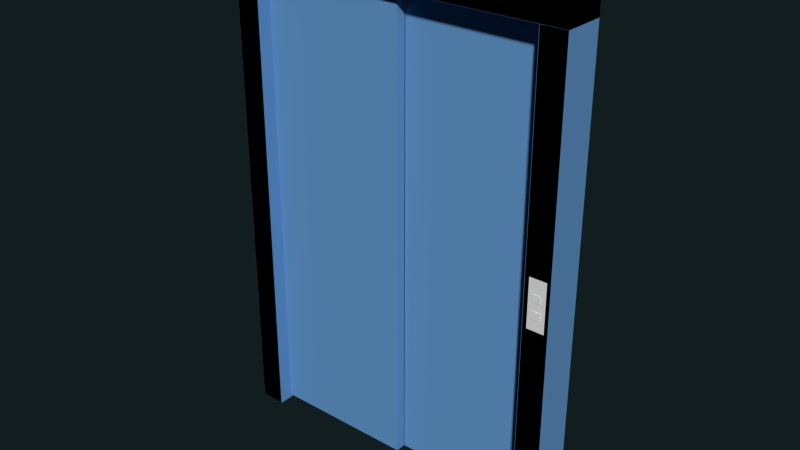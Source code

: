 # Source: St_AufzugRahmen_left.blend  (saved by Blender 2.74.0; exported with 4.5.12 LTS)
import bpy
from mathutils import Matrix  # noqa: F401  (used for matrix-valued properties, if any)

bpy.ops.wm.read_factory_settings(use_empty=True)
scene = bpy.context.scene
scene.name = 'Scene'

# ---- collections
col_collection_4 = bpy.data.collections.new('Collection 4'); scene.collection.children.link(col_collection_4)
col_collection_5 = bpy.data.collections.new('Collection 5'); scene.collection.children.link(col_collection_5)

# ---- materials (node trees are filled in below, after node groups)
mat_door_frame_mat = bpy.data.materials.new('door_frame_mat')
mat_door_frame_mat.alpha_threshold = 0.0
mat_door_frame_mat.use_transparent_shadow = False
mat_door_frame_mat.diffuse_color = (0.1308, 0.3213, 0.6152, 1.0)
mat_door_frame_mat.roughness = 0.5
mat_door_frame_mat_001 = bpy.data.materials.new('door_frame_mat.001')
mat_door_frame_mat_001.alpha_threshold = 0.0
mat_door_frame_mat_001.use_transparent_shadow = False
mat_door_frame_mat_001.diffuse_color = (0.1308, 0.3213, 0.6152, 1.0)
mat_door_frame_mat_001.roughness = 0.5

# ---- material node trees

# ---- world
world_world = bpy.data.worlds.new('World'); scene.world = world_world
world_world.color = (0.005979, 0.01231, 0.01341)
world_world.use_sun_shadow = False
world_world.sun_shadow_jitter_overblur = 0.0
world_world.cycles.sampling_method = 'MANUAL'
world_world.cycles.sample_map_resolution = 256

# ---- meshes
me_cube_002 = bpy.data.meshes.new('Cube.002')
me_cube_002.from_pydata([(-0.05127, -0.08395, -0.9657), (-0.05127, 0.08395, 0.9657), (-0.05127, 0.08395, -0.9657), (0.05127, -0.08395, 0.9657), (0.05127, -0.08395, -0.9657), (0.05127, 0.08395, 0.9657), (0.05127, 0.08395, -0.9657), (-0.05127, -0.08395, 0.9657)], [], [(3, 4, 6, 5), (0, 2, 6, 4), (2, 1, 5, 6), (7, 1, 2, 0), (7, 0, 4, 3)])
me_cube_002.materials.append(mat_door_frame_mat)
me_cube_002.use_remesh_preserve_volume = False
me_cube_002.use_remesh_preserve_attributes = False
me_cube_002.use_mirror_vertex_groups = False
me_cube_002.update()
me_cube_001 = bpy.data.meshes.new('Cube.001')
me_cube_001.from_pydata([(-0.7061, 0.08395, -0.07002), (-0.6036, -0.08395, -0.07002), (-0.6036, 0.08395, -0.07002), (0.7061, -0.08395, -0.07002), (0.7061, 0.08395, -0.07002), (0.6036, -0.08395, -0.07002), (0.7061, -0.08395, 0.07002), (0.7061, 0.08395, 0.07002), (-0.7061, -0.08395, 0.07002), (-0.7061, 0.08395, 0.07002), (-0.7061, -0.08395, -0.07002), (-0.6036, 0.08395, 0.07002), (0.6036, 0.08395, 0.07002), (0.6036, -0.08395, 0.07002), (-0.6036, -0.08395, 0.07002), (0.6036, 0.08395, -0.07002)], [], [(11, 9, 8, 14), (7, 12, 13, 6), (12, 11, 14, 13), (0, 10, 1, 2), (3, 4, 15, 5), (14, 8, 10, 1), (12, 7, 4, 15), (8, 9, 0, 10), (7, 6, 3, 4), (9, 11, 2, 0), (11, 12, 15, 2), (6, 13, 5, 3), (13, 14, 1, 5), (15, 5, 1, 2)])
me_cube_001.materials.append(mat_door_frame_mat)
me_cube_001.use_remesh_preserve_volume = False
me_cube_001.use_remesh_preserve_attributes = False
me_cube_001.use_mirror_vertex_groups = False
me_cube_001.update()
me_cube_000 = bpy.data.meshes.new('Cube.000')
me_cube_000.from_pydata([(0.05127, -0.08395, 0.9657), (0.05127, -0.08395, -0.9657), (0.05127, 0.08395, 0.9657), (0.05127, 0.08395, -0.9657), (-0.05127, -0.08395, 0.9657), (-0.05127, -0.08395, -0.9657), (-0.05127, 0.08395, -0.9657), (-0.05127, 0.08395, 0.9657)], [], [(0, 1, 3, 2), (3, 1, 5, 6), (1, 0, 4, 5), (4, 7, 6, 5), (2, 3, 6, 7)])
me_cube_000.materials.append(mat_door_frame_mat)
me_cube_000.use_remesh_preserve_volume = False
me_cube_000.use_remesh_preserve_attributes = False
me_cube_000.use_mirror_vertex_groups = False
me_cube_000.update()
me_cube_660 = bpy.data.meshes.new('Cube.660')
me_cube_660.from_pydata([(-0.7061, -0.08395, -1.036), (-0.7061, 0.08395, 0.8957), (-0.7061, 0.08395, -1.036), (-0.6036, -0.08395, 0.8957), (-0.6036, -0.08395, -1.036), (-0.6036, 0.08395, 0.8957), (-0.6036, 0.08395, -1.036), (0.7061, -0.08395, 0.8957), (0.7061, -0.08395, -1.036), (0.7061, 0.08395, 0.8957), (0.7061, 0.08395, -1.036), (0.6036, -0.08395, 0.8957), (0.6036, -0.08395, -1.036), (0.6036, 0.08395, -1.036), (0.7061, -0.08395, 1.036), (0.7061, 0.08395, 1.036), (-0.7061, -0.08395, 1.036), (-0.7061, 0.08395, 1.036), (-0.7061, -0.08395, 0.8957), (-0.6036, 0.08395, 1.036), (0.6036, 0.08395, 1.036), (0.6036, -0.08395, 1.036), (-0.6036, -0.08395, 1.036), (0.6036, 0.08395, 0.8957)], [], [(3, 4, 6, 5), (0, 2, 6, 4), (2, 1, 5, 6), (7, 8, 10, 9), (10, 8, 12, 13), (8, 7, 11, 12), (19, 17, 16, 22), (15, 20, 21, 14), (20, 19, 22, 21), (18, 1, 2, 0), (1, 18, 3, 5), (18, 0, 4, 3), (11, 23, 13, 12), (7, 9, 23, 11), (9, 10, 13, 23), (22, 16, 18, 3), (20, 15, 9, 23), (16, 17, 1, 18), (15, 14, 7, 9), (17, 19, 5, 1), (19, 20, 23, 5), (14, 21, 11, 7), (21, 22, 3, 11), (23, 11, 3, 5)])
me_cube_660.materials.append(mat_door_frame_mat)
me_cube_660.use_remesh_preserve_volume = False
me_cube_660.use_remesh_preserve_attributes = False
me_cube_660.use_mirror_vertex_groups = False
me_cube_660.update()
me_cube_693 = bpy.data.meshes.new('Cube.693')
me_cube_693.from_pydata([(-0.03475, -0.007092, -0.09974), (-0.03475, -0.007092, 0.09974), (-0.03475, 0.007092, -0.09974), (-0.03475, 0.007092, 0.09974), (0.03475, -0.007092, -0.09974), (0.03475, -0.007092, 0.09974), (0.03475, 0.007092, -0.09974), (0.03475, 0.007092, 0.09974)], [], [(1, 3, 2, 0), (3, 7, 6, 2), (7, 5, 4, 6), (5, 1, 0, 4), (0, 2, 6, 4), (5, 7, 3, 1)])
_uv = me_cube_693.uv_layers.new(name='UVMap')
_uv.uv.foreach_set('vector', [0.8542, 0.08658, 0.7911, 0.09472, 0.3673, 0.0671, 0.3377, 0.04962, 0.7911, 0.09472, 0.748, 0.1537, 0.3242, 0.126, 0.3673, 0.0671, 0.748, 0.1537, 0.7776, 0.1711, 0.2611, 0.1342, 0.3242, 0.126, 0.867, 0.9709, 0.06208, 0.9786, 0.2217, 0.01835, 0.8847, 0.07799, 0.3377, 0.04962, 0.3673, 0.0671, 0.3242, 0.126, 0.2611, 0.1342, 0.7776, 0.1711, 0.748, 0.1537, 0.7911, 0.09472, 0.8542, 0.08658])
me_cube_693.use_remesh_preserve_volume = False
me_cube_693.use_remesh_preserve_attributes = False
me_cube_693.use_mirror_vertex_groups = False
me_cube_693.update()
me_cube_695 = bpy.data.meshes.new('Cube.695')
me_cube_695.from_pydata([(-0.01757, -0.0009969, -0.01635), (-0.01757, -0.0009969, 0.01635), (-0.01757, 0.0009969, -0.01635), (-0.01757, 0.0009969, 0.01635), (0.01757, -0.0009969, -0.01635), (0.01757, -0.0009969, 0.01635), (0.01757, 0.0009969, -0.01635), (0.01757, 0.0009969, 0.01635)], [], [(1, 3, 2, 0), (3, 7, 6, 2), (7, 5, 4, 6), (5, 1, 0, 4), (0, 2, 6, 4), (5, 7, 3, 1)])
_uv = me_cube_695.uv_layers.new(name='UVMap')
_uv.uv.foreach_set('vector', [0.7148, 0.3934, 0.3634, 0.3717, 0.3802, 0.2492, 0.7204, 0.2699, 0.7148, 0.3934, 0.3634, 0.3717, 0.3802, 0.2492, 0.7204, 0.2699, 0.7148, 0.3934, 0.3634, 0.3717, 0.3802, 0.2492, 0.7204, 0.2699, 0.7148, 0.3934, 0.3634, 0.3717, 0.3802, 0.2492, 0.7204, 0.2699, 0.7148, 0.3934, 0.3634, 0.3717, 0.3802, 0.2492, 0.7204, 0.2699, 0.7148, 0.3934, 0.3634, 0.3717, 0.3802, 0.2492, 0.7204, 0.2699])
me_cube_695.use_remesh_preserve_volume = False
me_cube_695.use_remesh_preserve_attributes = False
me_cube_695.use_mirror_vertex_groups = False
me_cube_695.update()
me_cube_694 = bpy.data.meshes.new('Cube.694')
me_cube_694.from_pydata([(-0.01504, -0.0009969, -0.01504), (-0.01504, -0.0009969, 0.01504), (-0.01504, 0.0009969, -0.01504), (-0.01504, 0.0009969, 0.01504), (0.01504, -0.0009969, -0.01504), (0.01504, -0.0009969, 0.01504), (0.01504, 0.0009969, -0.01504), (0.01504, 0.0009969, 0.01504)], [], [(1, 3, 2, 0), (3, 7, 6, 2), (7, 5, 4, 6), (5, 1, 0, 4), (0, 2, 6, 4), (5, 7, 3, 1)])
_uv = me_cube_694.uv_layers.new(name='UVMap')
_uv.uv.foreach_set('vector', [0.6897, 0.6971, 0.3341, 0.6884, 0.3482, 0.5606, 0.695, 0.5718, 0.6897, 0.6971, 0.3341, 0.6884, 0.3482, 0.5606, 0.695, 0.5718, 0.6897, 0.6971, 0.3341, 0.6884, 0.3482, 0.5606, 0.695, 0.5718, 0.6897, 0.6971, 0.3341, 0.6884, 0.3482, 0.5606, 0.695, 0.5718, 0.6897, 0.6971, 0.3341, 0.6884, 0.3482, 0.5606, 0.695, 0.5718, 0.6897, 0.6971, 0.3341, 0.6884, 0.3482, 0.5606, 0.695, 0.5718])
me_cube_694.use_remesh_preserve_volume = False
me_cube_694.use_remesh_preserve_attributes = False
me_cube_694.use_mirror_vertex_groups = False
me_cube_694.update()
me_cube_006 = bpy.data.meshes.new('Cube.006')
me_cube_006.from_pydata([(0.002154, 0.04311, -0.9572), (0.002154, 0.04311, 0.9572), (0.002154, 0.001473, -0.9572), (0.002154, 0.001473, 0.9572), (0.001543, -0.001473, -0.9572), (0.001543, -0.001473, 0.9572), (0.001543, -0.04311, -0.9572), (0.001543, -0.04311, 0.9572), (-0.6054, -0.04311, 0.9572), (-0.6054, -0.04311, -0.9572), (0.6054, 0.04311, 0.9572), (0.6054, 0.04311, -0.9572), (0.6054, 0.001473, 0.9572), (-0.6054, -0.001473, 0.9572), (0.6054, 0.001473, -0.9572), (-0.6054, -0.001473, -0.9572)], [], [(1, 0, 2, 3), (8, 9, 6, 7), (7, 6, 4, 5), (10, 11, 0, 1), (15, 4, 6, 9), (10, 1, 3, 12), (5, 13, 8, 7), (0, 11, 14, 2), (5, 4, 15, 13), (3, 2, 14, 12), (15, 9, 8, 13), (10, 12, 14, 11)])
me_cube_006.materials.append(mat_door_frame_mat_001)
me_cube_006.use_remesh_preserve_volume = False
me_cube_006.use_remesh_preserve_attributes = False
me_cube_006.use_mirror_vertex_groups = False
me_cube_006.update()
arm_armature_001 = bpy.data.armatures.new('Armature.001')  # bones are not reproduced

# ---- objects
ob_collider_rahmen_002 = bpy.data.objects.new('Collider_Rahmen.002', me_cube_002)
ob_collider_rahmen_001 = bpy.data.objects.new('Collider_Rahmen.001', me_cube_001)
ob_collider_rahmen = bpy.data.objects.new('Collider_Rahmen', me_cube_000)
ob_aufzug_rahmen_left = bpy.data.objects.new('Aufzug_rahmen.left', me_cube_660)
ob_aufzug_terminal_left = bpy.data.objects.new('Aufzug_terminal.left', me_cube_693)
ob_aufzug_button_au_en_left = bpy.data.objects.new('Aufzug_button_außen.left', me_cube_695)
ob_aufzug_button_au_en_status_left = bpy.data.objects.new('Aufzug_button_außen_status.left', me_cube_694)
ob_aufzug_flur_armature_left = bpy.data.objects.new('Aufzug_flur_armature.left', arm_armature_001)
ob_floor_doors_left = bpy.data.objects.new('Floor_doors.left', me_cube_006)

# ---- transforms, parenting, visibility, modifiers, constraints
ob_collider_rahmen_002.location = (-3.78, 2.196, 1.032)
ob_collider_rahmen_002.lineart.crease_threshold = 0.0
ob_collider_rahmen_001.location = (-3.125, 2.196, 2.068)
ob_collider_rahmen_001.lineart.crease_threshold = 0.0
ob_collider_rahmen.location = (-2.471, 2.196, 1.032)
ob_collider_rahmen.lineart.crease_threshold = 0.0
ob_aufzug_rahmen_left.location = (-3.125, 2.196, 1.102)
ob_aufzug_rahmen_left.lineart.crease_threshold = 0.0
ob_aufzug_terminal_left.parent = ob_aufzug_rahmen_left
ob_aufzug_terminal_left.matrix_parent_inverse = Matrix(((1.0, 0.0, 0.0, 3.125), (0.0, 1.0, 0.0, -2.196), (0.0, 0.0, 1.0, -1.102), (0.0, 0.0, 0.0, 1.0)))
ob_aufzug_terminal_left.location = (-2.469, 2.118, 1.048)
ob_aufzug_terminal_left.lineart.crease_threshold = 0.0
ob_aufzug_button_au_en_left.parent = ob_aufzug_terminal_left
ob_aufzug_button_au_en_left.matrix_parent_inverse = Matrix(((1.0, 0.0, 0.0, 2.469), (0.0, 1.0, 0.0, -2.118), (0.0, 0.0, 1.0, -1.048), (0.0, 0.0, 0.0, 1.0)))
ob_aufzug_button_au_en_left.location = (-2.469, 2.11, 1.008)
ob_aufzug_button_au_en_left.lineart.crease_threshold = 0.0
ob_aufzug_button_au_en_status_left.parent = ob_aufzug_terminal_left
ob_aufzug_button_au_en_status_left.matrix_parent_inverse = Matrix(((1.0, 0.0, 0.0, 2.469), (0.0, 1.0, 0.0, -2.118), (0.0, 0.0, 1.0, -1.048), (0.0, 0.0, 0.0, 1.0)))
ob_aufzug_button_au_en_status_left.location = (-2.47, 2.11, 1.074)
ob_aufzug_button_au_en_status_left.lineart.crease_threshold = 0.0
ob_aufzug_flur_armature_left.location = (-2.767, 2.098, 0.694)
ob_aufzug_flur_armature_left.scale = (1.015, 1.0, 1.0)
ob_aufzug_flur_armature_left.lineart.crease_threshold = 0.0
ob_floor_doors_left.parent = ob_aufzug_flur_armature_left
ob_floor_doors_left.matrix_parent_inverse = Matrix(((0.985, 0.0, 0.0, 2.726), (-5.96e-08, 1.0, 0.0, -2.098), (0.0, 0.0, 1.0, -0.694), (0.0, 0.0, 0.0, 1.0)))
ob_floor_doors_left.location = (-3.124, 2.216, 1.037)
ob_floor_doors_left.scale = (1.0, 1.0, 1.0)
ob_floor_doors_left.lineart.crease_threshold = 0.0
_vg = ob_floor_doors_left.vertex_groups.new(name='elv_door.1')
for _i, _w in zip([0, 1, 2, 3, 10, 11, 12, 14], [0.3773, 0.3451, 0.378, 0.3454, 0.336, 0.3646, 0.336, 0.3645]): _vg.add([_i], _w, 'REPLACE')
_vg = ob_floor_doors_left.vertex_groups.new(name='elv_door.2')
for _i, _w in zip([4, 5, 6, 7, 8, 9, 13, 15], [0.108, 0.1059, 0.108, 0.1059, 0.09789, 0.1007, 0.09789, 0.1007]): _vg.add([_i], _w, 'REPLACE')
_m = ob_floor_doors_left.modifiers.new('Armature', 'ARMATURE')
_m.object = ob_aufzug_flur_armature_left

# ---- collection membership
col_collection_4.objects.link(ob_collider_rahmen_002)
col_collection_4.objects.link(ob_collider_rahmen_001)
col_collection_4.objects.link(ob_collider_rahmen)
col_collection_5.objects.link(ob_aufzug_rahmen_left)
col_collection_5.objects.link(ob_aufzug_terminal_left)
col_collection_5.objects.link(ob_aufzug_button_au_en_left)
col_collection_5.objects.link(ob_aufzug_button_au_en_status_left)
col_collection_5.objects.link(ob_aufzug_flur_armature_left)
col_collection_5.objects.link(ob_floor_doors_left)

# ---- scene / render settings (as saved in the file)
scene.frame_start = 1; scene.frame_end = 51; scene.frame_set(1)
scene.render.engine = 'BLENDER_EEVEE_NEXT'
scene.render.resolution_percentage = 50
scene.render.dither_intensity = 0.0
scene.cycles.use_denoising = False
scene.cycles.samples = 10
scene.cycles.sampling_pattern = 'TABULATED_SOBOL'
scene.cycles.light_sampling_threshold = 0.0
scene.cycles.use_adaptive_sampling = False
scene.cycles.use_light_tree = False
scene.cycles.blur_glossy = 0.0
scene.cycles.pixel_filter_type = 'GAUSSIAN'
scene.cycles.sample_clamp_indirect = 0.0
scene.view_settings.view_transform = 'Standard'
bpy.context.view_layer.update()

# ---- added for rendering (the .blend has no active camera and no usable light): camera, sun
cam_auto = bpy.data.cameras.new('AutoCamera')
cam_auto.lens = 50.0
cam_auto.sensor_width = 36.0
cam_auto.clip_end = 1000.0
ob_auto_camera = bpy.data.objects.new('AutoCamera', cam_auto)
scene.collection.objects.link(ob_auto_camera)
ob_auto_camera.location = (-0.800436, -0.595735, 2.96195)
ob_auto_camera.rotation_euler = (1.09748, -7.21219e-08, 0.694738)
scene.camera = ob_auto_camera
light_auto_sun = bpy.data.lights.new('AutoSun', 'SUN')
light_auto_sun.energy = 3.0
light_auto_sun.angle = 0.0523599
ob_auto_sun = bpy.data.objects.new('AutoSun', light_auto_sun)
scene.collection.objects.link(ob_auto_sun)
ob_auto_sun.rotation_euler = (0.872665, 0.174533, 0.523599)
bpy.context.view_layer.update()
